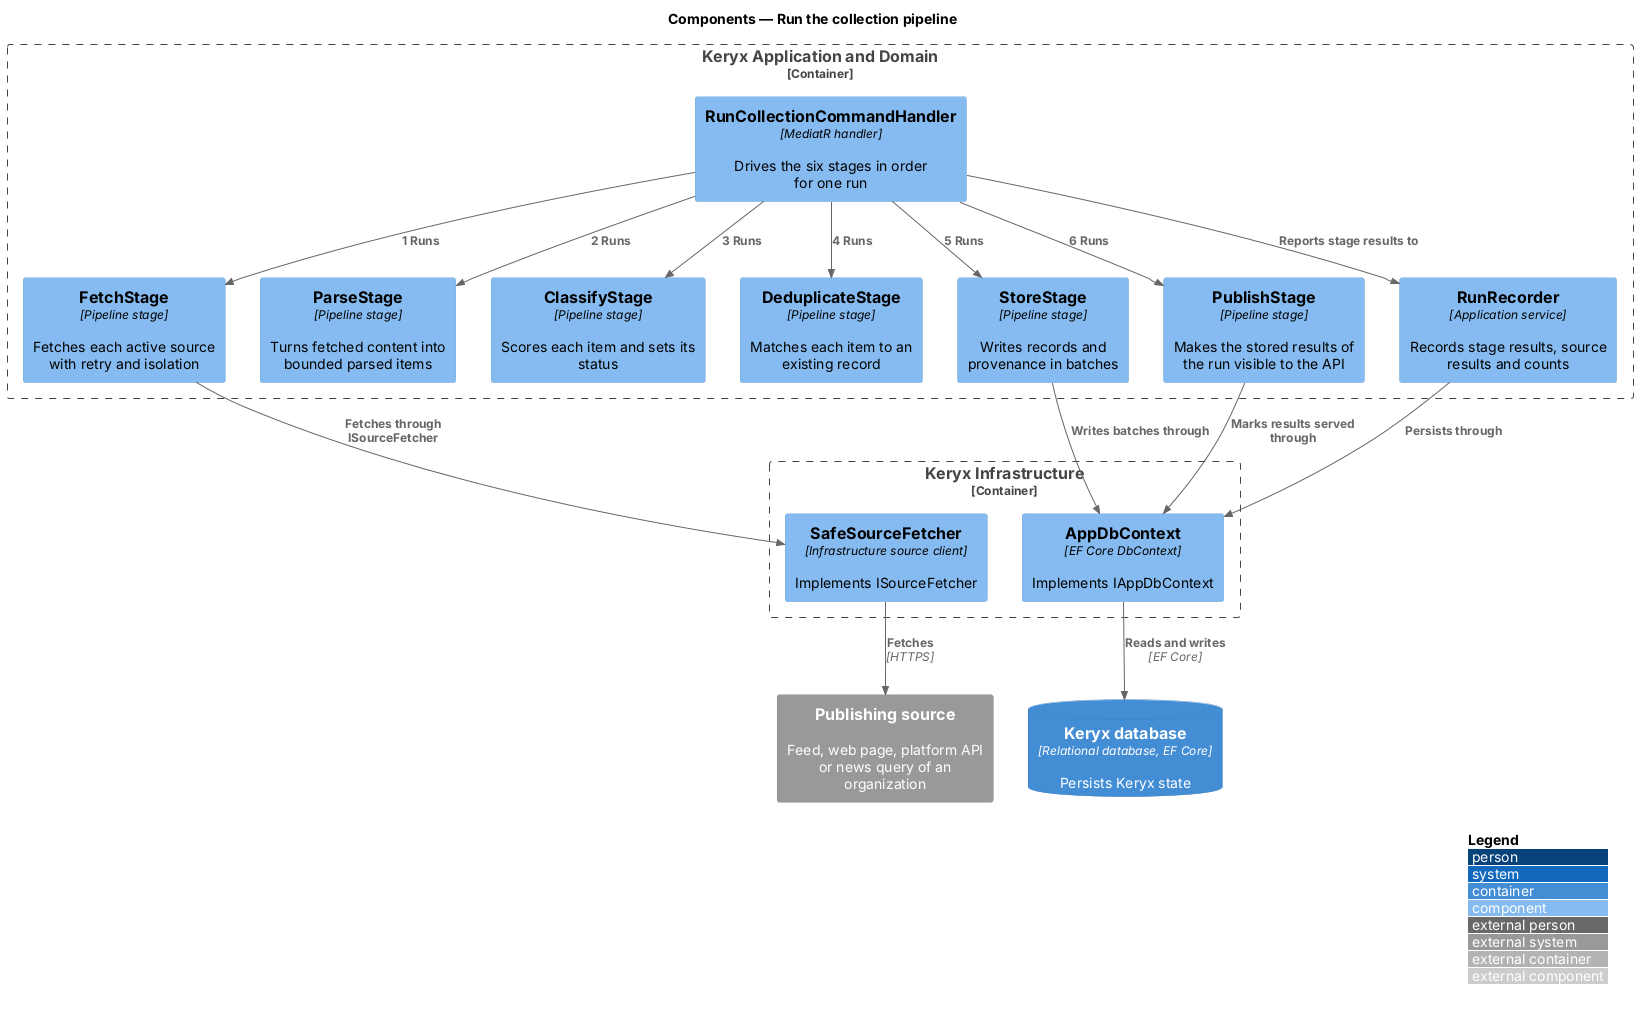

The diagram above was rendered by PlantUML. Its source (embedded in the PNG):
@startuml
!include <C4/C4_Component>
LAYOUT_WITH_LEGEND()
title Components — Run the collection pipeline

Container_Boundary(app_b, "Keryx Application and Domain") {
  Component(rh, "RunCollectionCommandHandler", "MediatR handler", "Drives the six stages in order for one run")
  Component(fs, "FetchStage", "Pipeline stage", "Fetches each active source with retry and isolation")
  Component(ps, "ParseStage", "Pipeline stage", "Turns fetched content into bounded parsed items")
  Component(cs, "ClassifyStage", "Pipeline stage", "Scores each item and sets its status")
  Component(ds, "DeduplicateStage", "Pipeline stage", "Matches each item to an existing record")
  Component(ss, "StoreStage", "Pipeline stage", "Writes records and provenance in batches")
  Component(pubs, "PublishStage", "Pipeline stage", "Makes the stored results of the run visible to the API")
  Component(rec, "RunRecorder", "Application service", "Records stage results, source results and counts")
}
Container_Boundary(inf_b, "Keryx Infrastructure") {
  Component(fetch, "SafeSourceFetcher", "Infrastructure source client", "Implements ISourceFetcher")
  Component(ctx, "AppDbContext", "EF Core DbContext", "Implements IAppDbContext")
}
ContainerDb(db, "Keryx database", "Relational database, EF Core", "Persists Keryx state")
System_Ext(source, "Publishing source", "Feed, web page, platform API or news query of an organization")

Rel(rh, fs, "1 Runs")
Rel(rh, ps, "2 Runs")
Rel(rh, cs, "3 Runs")
Rel(rh, ds, "4 Runs")
Rel(rh, ss, "5 Runs")
Rel(rh, pubs, "6 Runs")
Rel(rh, rec, "Reports stage results to")
Rel(fs, fetch, "Fetches through ISourceFetcher")
Rel(fetch, source, "Fetches", "HTTPS")
Rel(ss, ctx, "Writes batches through")
Rel(pubs, ctx, "Marks results served through")
Rel(rec, ctx, "Persists through")
Rel(ctx, db, "Reads and writes", "EF Core")
@enduml